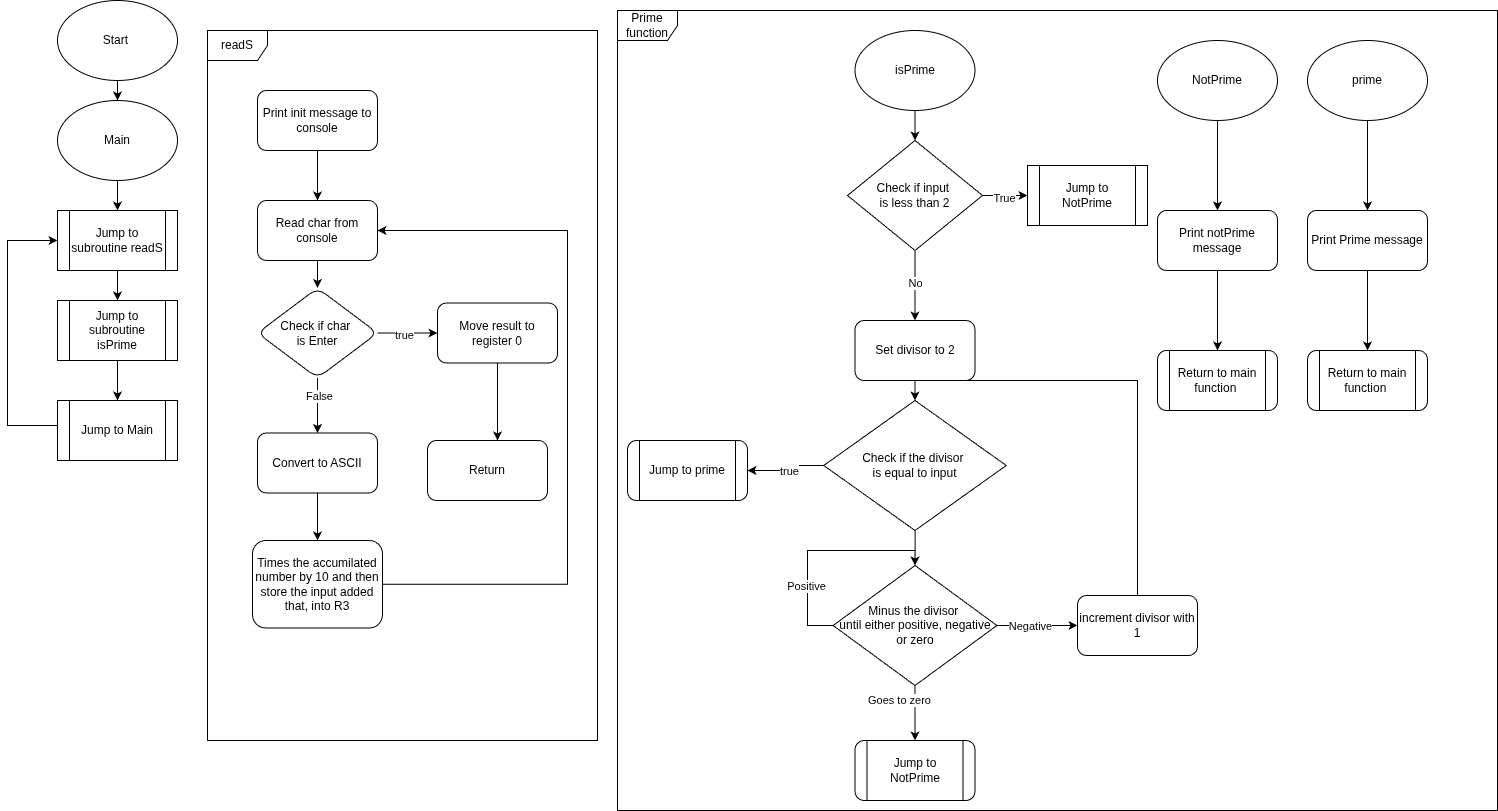

The diagram above was exported from draw.io. Its source (the exported page's mxGraphModel, read from the mxfile embedded in the PNG):
<mxGraphModel dx="1478" dy="872" grid="1" gridSize="10" guides="1" tooltips="1" connect="1" arrows="1" fold="1" page="1" pageScale="1" pageWidth="827" pageHeight="1169" math="0" shadow="0">
  <root>
    <mxCell id="0" />
    <mxCell id="1" parent="0" />
    <mxCell id="QG3ElDFkQ2LCZVVHHdPG-70" edge="1" parent="1" source="QG3ElDFkQ2LCZVVHHdPG-71" style="edgeStyle=orthogonalEdgeStyle;rounded=0;orthogonalLoop=1;jettySize=auto;html=1;" target="QG3ElDFkQ2LCZVVHHdPG-76" value="">
      <mxGeometry relative="1" as="geometry" />
    </mxCell>
    <mxCell id="QG3ElDFkQ2LCZVVHHdPG-71" parent="1" style="ellipse;whiteSpace=wrap;html=1;" value="isPrime" vertex="1">
      <mxGeometry height="80" width="120" x="857.5" y="150" as="geometry" />
    </mxCell>
    <mxCell id="QG3ElDFkQ2LCZVVHHdPG-72" edge="1" parent="1" source="QG3ElDFkQ2LCZVVHHdPG-76" style="edgeStyle=orthogonalEdgeStyle;rounded=0;orthogonalLoop=1;jettySize=auto;html=1;" target="QG3ElDFkQ2LCZVVHHdPG-77" value="">
      <mxGeometry relative="1" as="geometry" />
    </mxCell>
    <mxCell id="QG3ElDFkQ2LCZVVHHdPG-73" connectable="0" parent="QG3ElDFkQ2LCZVVHHdPG-72" style="edgeLabel;html=1;align=center;verticalAlign=middle;resizable=0;points=[];" value="True" vertex="1">
      <mxGeometry relative="1" x="-0.0886" y="-2" as="geometry">
        <mxPoint as="offset" />
      </mxGeometry>
    </mxCell>
    <mxCell id="QG3ElDFkQ2LCZVVHHdPG-74" edge="1" parent="1" source="QG3ElDFkQ2LCZVVHHdPG-76" style="edgeStyle=orthogonalEdgeStyle;rounded=0;orthogonalLoop=1;jettySize=auto;html=1;" target="QG3ElDFkQ2LCZVVHHdPG-79" value="">
      <mxGeometry relative="1" as="geometry" />
    </mxCell>
    <mxCell id="QG3ElDFkQ2LCZVVHHdPG-75" connectable="0" parent="QG3ElDFkQ2LCZVVHHdPG-74" style="edgeLabel;html=1;align=center;verticalAlign=middle;resizable=0;points=[];" value="No" vertex="1">
      <mxGeometry relative="1" x="-0.0898" as="geometry">
        <mxPoint as="offset" />
      </mxGeometry>
    </mxCell>
    <mxCell id="QG3ElDFkQ2LCZVVHHdPG-76" parent="1" style="rhombus;whiteSpace=wrap;html=1;" value="Check if input&amp;nbsp;&lt;div&gt;is less than 2&lt;/div&gt;" vertex="1">
      <mxGeometry height="110" width="135" x="850" y="260" as="geometry" />
    </mxCell>
    <mxCell id="QG3ElDFkQ2LCZVVHHdPG-77" parent="1" style="shape=process;whiteSpace=wrap;html=1;backgroundOutline=1;" value="Jump to NotPrime" vertex="1">
      <mxGeometry height="60" width="120" x="1030" y="285" as="geometry" />
    </mxCell>
    <mxCell id="QG3ElDFkQ2LCZVVHHdPG-78" edge="1" parent="1" source="QG3ElDFkQ2LCZVVHHdPG-79" style="edgeStyle=orthogonalEdgeStyle;rounded=0;orthogonalLoop=1;jettySize=auto;html=1;" target="QG3ElDFkQ2LCZVVHHdPG-83" value="">
      <mxGeometry relative="1" as="geometry" />
    </mxCell>
    <mxCell id="QG3ElDFkQ2LCZVVHHdPG-79" parent="1" style="rounded=1;whiteSpace=wrap;html=1;" value="Set divisor to 2" vertex="1">
      <mxGeometry height="60" width="120" x="857.5" y="440" as="geometry" />
    </mxCell>
    <mxCell id="QG3ElDFkQ2LCZVVHHdPG-80" edge="1" parent="1" source="QG3ElDFkQ2LCZVVHHdPG-83" style="edgeStyle=orthogonalEdgeStyle;rounded=0;orthogonalLoop=1;jettySize=auto;html=1;" target="QG3ElDFkQ2LCZVVHHdPG-84" value="">
      <mxGeometry relative="1" as="geometry" />
    </mxCell>
    <mxCell id="QG3ElDFkQ2LCZVVHHdPG-81" connectable="0" parent="QG3ElDFkQ2LCZVVHHdPG-80" style="edgeLabel;html=1;align=center;verticalAlign=middle;resizable=0;points=[];" value="true" vertex="1">
      <mxGeometry relative="1" x="0.4178" y="3" as="geometry">
        <mxPoint x="18" y="-3" as="offset" />
      </mxGeometry>
    </mxCell>
    <mxCell id="QG3ElDFkQ2LCZVVHHdPG-82" edge="1" parent="1" source="QG3ElDFkQ2LCZVVHHdPG-83" style="edgeStyle=orthogonalEdgeStyle;rounded=0;orthogonalLoop=1;jettySize=auto;html=1;" target="QG3ElDFkQ2LCZVVHHdPG-101" value="">
      <mxGeometry relative="1" as="geometry" />
    </mxCell>
    <mxCell id="QG3ElDFkQ2LCZVVHHdPG-83" parent="1" style="rhombus;whiteSpace=wrap;html=1;rounded=1;arcSize=0;" value="Check if the divisor&amp;nbsp;&lt;div&gt;is equal to input&lt;/div&gt;" vertex="1">
      <mxGeometry height="130" width="182.5" x="826.25" y="520" as="geometry" />
    </mxCell>
    <mxCell id="QG3ElDFkQ2LCZVVHHdPG-84" parent="1" style="shape=process;whiteSpace=wrap;html=1;backgroundOutline=1;rounded=1;" value="Jump to prime" vertex="1">
      <mxGeometry height="60" width="120" x="630" y="560" as="geometry" />
    </mxCell>
    <mxCell id="QG3ElDFkQ2LCZVVHHdPG-85" edge="1" parent="1" source="QG3ElDFkQ2LCZVVHHdPG-86" style="edgeStyle=orthogonalEdgeStyle;rounded=0;orthogonalLoop=1;jettySize=auto;html=1;" target="QG3ElDFkQ2LCZVVHHdPG-88" value="">
      <mxGeometry relative="1" as="geometry" />
    </mxCell>
    <mxCell id="QG3ElDFkQ2LCZVVHHdPG-86" parent="1" style="ellipse;whiteSpace=wrap;html=1;" value="NotPrime" vertex="1">
      <mxGeometry height="80" width="120" x="1160" y="160" as="geometry" />
    </mxCell>
    <mxCell id="QG3ElDFkQ2LCZVVHHdPG-87" edge="1" parent="1" source="QG3ElDFkQ2LCZVVHHdPG-88" style="edgeStyle=orthogonalEdgeStyle;rounded=0;orthogonalLoop=1;jettySize=auto;html=1;" target="QG3ElDFkQ2LCZVVHHdPG-89" value="">
      <mxGeometry relative="1" as="geometry" />
    </mxCell>
    <mxCell id="QG3ElDFkQ2LCZVVHHdPG-88" parent="1" style="rounded=1;whiteSpace=wrap;html=1;" value="Print notPrime message" vertex="1">
      <mxGeometry height="60" width="120" x="1160" y="330" as="geometry" />
    </mxCell>
    <mxCell id="QG3ElDFkQ2LCZVVHHdPG-89" parent="1" style="shape=process;whiteSpace=wrap;html=1;backgroundOutline=1;rounded=1;" value="Return to main function&amp;nbsp;" vertex="1">
      <mxGeometry height="60" width="120" x="1160" y="470" as="geometry" />
    </mxCell>
    <mxCell id="QG3ElDFkQ2LCZVVHHdPG-90" edge="1" parent="1" source="QG3ElDFkQ2LCZVVHHdPG-91" style="edgeStyle=orthogonalEdgeStyle;rounded=0;orthogonalLoop=1;jettySize=auto;html=1;" target="QG3ElDFkQ2LCZVVHHdPG-93" value="">
      <mxGeometry relative="1" as="geometry" />
    </mxCell>
    <mxCell id="QG3ElDFkQ2LCZVVHHdPG-91" parent="1" style="ellipse;whiteSpace=wrap;html=1;" value="prime" vertex="1">
      <mxGeometry height="80" width="120" x="1310" y="160" as="geometry" />
    </mxCell>
    <mxCell id="QG3ElDFkQ2LCZVVHHdPG-92" edge="1" parent="1" source="QG3ElDFkQ2LCZVVHHdPG-93" style="edgeStyle=orthogonalEdgeStyle;rounded=0;orthogonalLoop=1;jettySize=auto;html=1;" target="QG3ElDFkQ2LCZVVHHdPG-94" value="">
      <mxGeometry relative="1" as="geometry" />
    </mxCell>
    <mxCell id="QG3ElDFkQ2LCZVVHHdPG-93" parent="1" style="rounded=1;whiteSpace=wrap;html=1;" value="Print Prime message" vertex="1">
      <mxGeometry height="60" width="120" x="1310" y="330" as="geometry" />
    </mxCell>
    <mxCell id="QG3ElDFkQ2LCZVVHHdPG-94" parent="1" style="shape=process;whiteSpace=wrap;html=1;backgroundOutline=1;rounded=1;" value="Return to main function&amp;nbsp;" vertex="1">
      <mxGeometry height="60" width="120" x="1310" y="470" as="geometry" />
    </mxCell>
    <mxCell id="QG3ElDFkQ2LCZVVHHdPG-95" edge="1" parent="1" source="QG3ElDFkQ2LCZVVHHdPG-101" style="edgeStyle=orthogonalEdgeStyle;rounded=0;orthogonalLoop=1;jettySize=auto;html=1;" target="QG3ElDFkQ2LCZVVHHdPG-102" value="">
      <mxGeometry relative="1" as="geometry" />
    </mxCell>
    <mxCell id="QG3ElDFkQ2LCZVVHHdPG-96" connectable="0" parent="QG3ElDFkQ2LCZVVHHdPG-95" style="edgeLabel;html=1;align=center;verticalAlign=middle;resizable=0;points=[];" value="Goes to zero" vertex="1">
      <mxGeometry relative="1" x="-0.4831" as="geometry">
        <mxPoint x="-16" as="offset" />
      </mxGeometry>
    </mxCell>
    <mxCell id="QG3ElDFkQ2LCZVVHHdPG-97" edge="1" parent="1" source="QG3ElDFkQ2LCZVVHHdPG-101" style="edgeStyle=orthogonalEdgeStyle;rounded=0;orthogonalLoop=1;jettySize=auto;html=1;" target="QG3ElDFkQ2LCZVVHHdPG-104" value="">
      <mxGeometry relative="1" as="geometry" />
    </mxCell>
    <mxCell id="QG3ElDFkQ2LCZVVHHdPG-98" connectable="0" parent="QG3ElDFkQ2LCZVVHHdPG-97" style="edgeLabel;html=1;align=center;verticalAlign=middle;resizable=0;points=[];" value="Negative" vertex="1">
      <mxGeometry relative="1" x="-0.0104" y="1" as="geometry">
        <mxPoint x="-7" y="1" as="offset" />
      </mxGeometry>
    </mxCell>
    <mxCell id="QG3ElDFkQ2LCZVVHHdPG-99" edge="1" parent="1" source="QG3ElDFkQ2LCZVVHHdPG-101" style="edgeStyle=orthogonalEdgeStyle;rounded=0;orthogonalLoop=1;jettySize=auto;html=1;exitX=0;exitY=0.5;exitDx=0;exitDy=0;entryX=0.5;entryY=0;entryDx=0;entryDy=0;" target="QG3ElDFkQ2LCZVVHHdPG-101" value="">
      <mxGeometry relative="1" as="geometry">
        <Array as="points">
          <mxPoint x="810" y="745" />
          <mxPoint x="810" y="670" />
          <mxPoint x="918" y="670" />
        </Array>
        <mxPoint x="820" y="770" as="targetPoint" />
      </mxGeometry>
    </mxCell>
    <mxCell id="QG3ElDFkQ2LCZVVHHdPG-100" connectable="0" parent="QG3ElDFkQ2LCZVVHHdPG-99" style="edgeLabel;html=1;align=center;verticalAlign=middle;resizable=0;points=[];" value="Positive" vertex="1">
      <mxGeometry relative="1" x="0.1786" y="-2" as="geometry">
        <mxPoint x="-32" y="33" as="offset" />
      </mxGeometry>
    </mxCell>
    <mxCell id="QG3ElDFkQ2LCZVVHHdPG-101" parent="1" style="rhombus;whiteSpace=wrap;html=1;rounded=1;arcSize=0;" value="Minus the divisor&amp;nbsp;&lt;div&gt;until either positive, negative or zero&lt;/div&gt;" vertex="1">
      <mxGeometry height="120" width="163.75" x="835.63" y="685" as="geometry" />
    </mxCell>
    <mxCell id="QG3ElDFkQ2LCZVVHHdPG-102" parent="1" style="shape=process;whiteSpace=wrap;html=1;backgroundOutline=1;rounded=1;" value="Jump to NotPrime" vertex="1">
      <mxGeometry height="60" width="120" x="857.5" y="860" as="geometry" />
    </mxCell>
    <mxCell id="QG3ElDFkQ2LCZVVHHdPG-103" edge="1" parent="1" source="QG3ElDFkQ2LCZVVHHdPG-104" style="edgeStyle=orthogonalEdgeStyle;rounded=0;orthogonalLoop=1;jettySize=auto;html=1;entryX=0.5;entryY=0;entryDx=0;entryDy=0;exitX=0.5;exitY=0;exitDx=0;exitDy=0;" target="QG3ElDFkQ2LCZVVHHdPG-83" value="">
      <mxGeometry relative="1" as="geometry">
        <mxPoint x="1150" y="605" as="targetPoint" />
      </mxGeometry>
    </mxCell>
    <mxCell id="QG3ElDFkQ2LCZVVHHdPG-104" parent="1" style="whiteSpace=wrap;html=1;rounded=1;" value="increment divisor with 1" vertex="1">
      <mxGeometry height="60" width="120" x="1080" y="715" as="geometry" />
    </mxCell>
    <mxCell id="QG3ElDFkQ2LCZVVHHdPG-108" edge="1" parent="1" source="QG3ElDFkQ2LCZVVHHdPG-109" style="edgeStyle=orthogonalEdgeStyle;rounded=0;orthogonalLoop=1;jettySize=auto;html=1;" target="QG3ElDFkQ2LCZVVHHdPG-117" value="">
      <mxGeometry relative="1" as="geometry" />
    </mxCell>
    <mxCell id="QG3ElDFkQ2LCZVVHHdPG-109" parent="1" style="ellipse;whiteSpace=wrap;html=1;" value="Start&amp;nbsp;" vertex="1">
      <mxGeometry height="80" width="120" x="60" y="120" as="geometry" />
    </mxCell>
    <mxCell id="QG3ElDFkQ2LCZVVHHdPG-110" edge="1" parent="1" style="endArrow=classic;html=1;rounded=0;exitX=0.5;exitY=1;exitDx=0;exitDy=0;entryX=0.5;entryY=0;entryDx=0;entryDy=0;" value="">
      <mxGeometry height="50" relative="1" width="50" as="geometry">
        <mxPoint x="120" y="390" as="sourcePoint" />
        <mxPoint x="120" y="420" as="targetPoint" />
      </mxGeometry>
    </mxCell>
    <mxCell id="QG3ElDFkQ2LCZVVHHdPG-111" edge="1" parent="1" style="endArrow=classic;html=1;rounded=0;exitX=0;exitY=0.5;exitDx=0;exitDy=0;entryX=0;entryY=0.5;entryDx=0;entryDy=0;" value="">
      <mxGeometry height="50" relative="1" width="50" as="geometry">
        <Array as="points">
          <mxPoint x="10" y="545" />
          <mxPoint x="10" y="360" />
        </Array>
        <mxPoint x="60" y="545" as="sourcePoint" />
        <mxPoint x="60" y="360" as="targetPoint" />
      </mxGeometry>
    </mxCell>
    <mxCell id="QG3ElDFkQ2LCZVVHHdPG-112" parent="1" style="shape=process;whiteSpace=wrap;html=1;backgroundOutline=1;" value="Jump to subroutine readS" vertex="1">
      <mxGeometry height="60" width="120" x="60" y="330" as="geometry" />
    </mxCell>
    <mxCell id="QG3ElDFkQ2LCZVVHHdPG-113" parent="1" style="shape=process;whiteSpace=wrap;html=1;backgroundOutline=1;" value="Jump to Main" vertex="1">
      <mxGeometry height="60" width="120" x="60" y="520" as="geometry" />
    </mxCell>
    <mxCell id="QG3ElDFkQ2LCZVVHHdPG-114" parent="1" style="shape=process;whiteSpace=wrap;html=1;backgroundOutline=1;" value="Jump to subroutine isPrime" vertex="1">
      <mxGeometry height="60" width="120" x="60" y="420" as="geometry" />
    </mxCell>
    <mxCell id="QG3ElDFkQ2LCZVVHHdPG-115" edge="1" parent="1" source="QG3ElDFkQ2LCZVVHHdPG-114" style="endArrow=classic;html=1;rounded=0;exitX=0.5;exitY=1;exitDx=0;exitDy=0;" target="QG3ElDFkQ2LCZVVHHdPG-113" value="">
      <mxGeometry height="50" relative="1" width="50" as="geometry">
        <mxPoint x="460" y="640" as="sourcePoint" />
        <mxPoint x="510" y="590" as="targetPoint" />
      </mxGeometry>
    </mxCell>
    <mxCell id="QG3ElDFkQ2LCZVVHHdPG-116" edge="1" parent="1" source="QG3ElDFkQ2LCZVVHHdPG-117" style="edgeStyle=orthogonalEdgeStyle;rounded=0;orthogonalLoop=1;jettySize=auto;html=1;" target="QG3ElDFkQ2LCZVVHHdPG-112" value="">
      <mxGeometry relative="1" as="geometry" />
    </mxCell>
    <mxCell id="QG3ElDFkQ2LCZVVHHdPG-117" parent="1" style="ellipse;whiteSpace=wrap;html=1;" value="Main" vertex="1">
      <mxGeometry height="80" width="120" x="60" y="220" as="geometry" />
    </mxCell>
    <mxCell id="QG3ElDFkQ2LCZVVHHdPG-143" edge="1" parent="1" source="QG3ElDFkQ2LCZVVHHdPG-119" style="edgeStyle=orthogonalEdgeStyle;rounded=0;orthogonalLoop=1;jettySize=auto;html=1;" target="QG3ElDFkQ2LCZVVHHdPG-142" value="">
      <mxGeometry relative="1" as="geometry" />
    </mxCell>
    <mxCell id="QG3ElDFkQ2LCZVVHHdPG-119" parent="1" style="rounded=1;whiteSpace=wrap;html=1;" value="Print init message to console" vertex="1">
      <mxGeometry height="60" width="120" x="260" y="210" as="geometry" />
    </mxCell>
    <mxCell id="QG3ElDFkQ2LCZVVHHdPG-120" parent="1" style="shape=umlFrame;whiteSpace=wrap;html=1;pointerEvents=0;" value="readS" vertex="1">
      <mxGeometry height="710" width="390" x="210" y="150" as="geometry" />
    </mxCell>
    <mxCell id="QG3ElDFkQ2LCZVVHHdPG-123" edge="1" parent="1" source="QG3ElDFkQ2LCZVVHHdPG-124" style="edgeStyle=orthogonalEdgeStyle;rounded=0;orthogonalLoop=1;jettySize=auto;html=1;" target="QG3ElDFkQ2LCZVVHHdPG-126" value="">
      <mxGeometry relative="1" as="geometry" />
    </mxCell>
    <mxCell id="QG3ElDFkQ2LCZVVHHdPG-124" parent="1" style="rounded=1;whiteSpace=wrap;html=1;" value="Convert to ASCII" vertex="1">
      <mxGeometry height="60" width="120" x="260" y="552.5" as="geometry" />
    </mxCell>
    <mxCell id="QG3ElDFkQ2LCZVVHHdPG-149" edge="1" parent="1" source="QG3ElDFkQ2LCZVVHHdPG-126" style="edgeStyle=orthogonalEdgeStyle;rounded=0;orthogonalLoop=1;jettySize=auto;html=1;entryX=1;entryY=0.5;entryDx=0;entryDy=0;" target="QG3ElDFkQ2LCZVVHHdPG-142" value="">
      <mxGeometry relative="1" as="geometry">
        <Array as="points">
          <mxPoint x="570" y="704" />
          <mxPoint x="570" y="350" />
        </Array>
        <mxPoint x="320" y="802.5" as="targetPoint" />
      </mxGeometry>
    </mxCell>
    <mxCell id="QG3ElDFkQ2LCZVVHHdPG-126" parent="1" style="rounded=1;whiteSpace=wrap;html=1;" value="Times the accumilated number by 10 and then store the input added that, into R3" vertex="1">
      <mxGeometry height="87.5" width="130" x="255" y="660" as="geometry" />
    </mxCell>
    <mxCell id="QG3ElDFkQ2LCZVVHHdPG-134" parent="1" style="shape=umlFrame;whiteSpace=wrap;html=1;pointerEvents=0;" value="Prime function" vertex="1">
      <mxGeometry height="800" width="880" x="620" y="130" as="geometry" />
    </mxCell>
    <mxCell id="QG3ElDFkQ2LCZVVHHdPG-138" edge="1" parent="1" source="QG3ElDFkQ2LCZVVHHdPG-136" style="edgeStyle=orthogonalEdgeStyle;rounded=0;orthogonalLoop=1;jettySize=auto;html=1;entryX=0.5;entryY=0;entryDx=0;entryDy=0;" target="QG3ElDFkQ2LCZVVHHdPG-124" value="">
      <mxGeometry relative="1" as="geometry">
        <mxPoint x="320" y="467.5" as="targetPoint" />
      </mxGeometry>
    </mxCell>
    <mxCell id="QG3ElDFkQ2LCZVVHHdPG-139" connectable="0" parent="QG3ElDFkQ2LCZVVHHdPG-138" style="edgeLabel;html=1;align=center;verticalAlign=middle;resizable=0;points=[];" value="False" vertex="1">
      <mxGeometry relative="1" x="-0.3345" y="1" as="geometry">
        <mxPoint as="offset" />
      </mxGeometry>
    </mxCell>
    <mxCell id="QG3ElDFkQ2LCZVVHHdPG-154" edge="1" parent="1" source="QG3ElDFkQ2LCZVVHHdPG-136" style="edgeStyle=orthogonalEdgeStyle;rounded=0;orthogonalLoop=1;jettySize=auto;html=1;" target="QG3ElDFkQ2LCZVVHHdPG-153" value="">
      <mxGeometry relative="1" as="geometry" />
    </mxCell>
    <mxCell id="QG3ElDFkQ2LCZVVHHdPG-156" connectable="0" parent="QG3ElDFkQ2LCZVVHHdPG-154" style="edgeLabel;html=1;align=center;verticalAlign=middle;resizable=0;points=[];" value="true" vertex="1">
      <mxGeometry relative="1" x="-0.1356" y="-2" as="geometry">
        <mxPoint as="offset" />
      </mxGeometry>
    </mxCell>
    <mxCell id="QG3ElDFkQ2LCZVVHHdPG-136" parent="1" style="rhombus;whiteSpace=wrap;html=1;rounded=1;" value="Check if char&amp;nbsp;&lt;div&gt;is Enter&lt;/div&gt;" vertex="1">
      <mxGeometry height="90" width="120" x="260" y="407.5" as="geometry" />
    </mxCell>
    <mxCell id="QG3ElDFkQ2LCZVVHHdPG-144" edge="1" parent="1" source="QG3ElDFkQ2LCZVVHHdPG-142" style="edgeStyle=orthogonalEdgeStyle;rounded=0;orthogonalLoop=1;jettySize=auto;html=1;" target="QG3ElDFkQ2LCZVVHHdPG-136" value="">
      <mxGeometry relative="1" as="geometry" />
    </mxCell>
    <mxCell id="QG3ElDFkQ2LCZVVHHdPG-142" parent="1" style="whiteSpace=wrap;html=1;rounded=1;" value="Read char from console" vertex="1">
      <mxGeometry height="60" width="120" x="260" y="320" as="geometry" />
    </mxCell>
    <mxCell id="QG3ElDFkQ2LCZVVHHdPG-145" parent="1" style="whiteSpace=wrap;html=1;rounded=1;" value="Return" vertex="1">
      <mxGeometry height="60" width="120" x="430" y="560" as="geometry" />
    </mxCell>
    <mxCell id="QG3ElDFkQ2LCZVVHHdPG-155" edge="1" parent="1" source="QG3ElDFkQ2LCZVVHHdPG-153" style="edgeStyle=orthogonalEdgeStyle;rounded=0;orthogonalLoop=1;jettySize=auto;html=1;" value="">
      <mxGeometry relative="1" as="geometry">
        <mxPoint x="500" y="560" as="targetPoint" />
      </mxGeometry>
    </mxCell>
    <mxCell id="QG3ElDFkQ2LCZVVHHdPG-153" parent="1" style="whiteSpace=wrap;html=1;rounded=1;" value="Move result to register 0" vertex="1">
      <mxGeometry height="60" width="120" x="440" y="422.5" as="geometry" />
    </mxCell>
  </root>
</mxGraphModel>